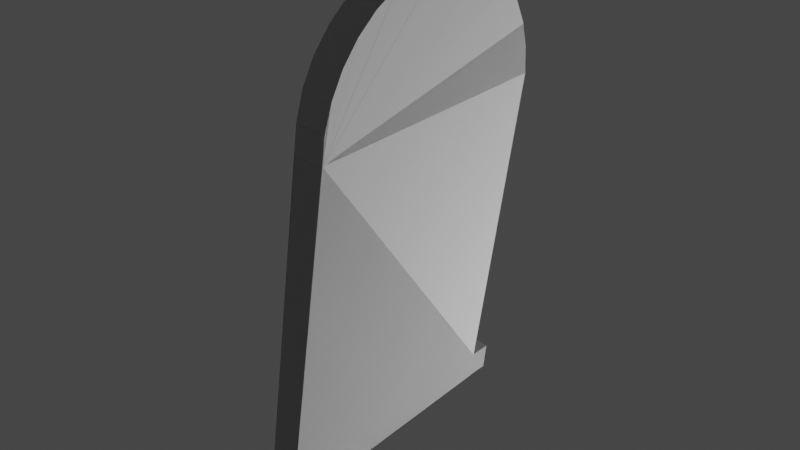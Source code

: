 # Source: TS.blend  (saved by Blender 2.82.7; exported with 4.5.12 LTS)
import bpy
from mathutils import Matrix  # noqa: F401  (used for matrix-valued properties, if any)

bpy.ops.wm.read_factory_settings(use_empty=True)
scene = bpy.context.scene
scene.name = 'Scene'

# ---- collections
col_collection = bpy.data.collections.new('Collection'); scene.collection.children.link(col_collection)

# ---- world
world_world = bpy.data.worlds.new('World'); scene.world = world_world
world_world.use_nodes = True; world_world.node_tree.nodes.clear()
_N = world_world.node_tree.nodes; _L = world_world.node_tree.links
n0 = _N.new('ShaderNodeOutputWorld'); n0.name = 'World Output'; n0.location = (300, 300)
n1 = _N.new('ShaderNodeBackground'); n1.name = 'Background'; n1.location = (10, 300)
n1.inputs[0].default_value = (0.05088, 0.05088, 0.05088, 1.0)
_L.new(n1.outputs[0], n0.inputs[0])
n0.is_active_output = True
world_world.color = (0.05088, 0.05088, 0.05088)
world_world.use_sun_shadow = False
world_world.sun_shadow_jitter_overblur = 0.0

# ---- lights
light_light = bpy.data.lights.new('Light', 'POINT')
light_light.transmission_factor = 0.0
light_light.energy = 1000.0
light_light.shadow_soft_size = 0.1
light_light.shadow_maximum_resolution = 0.006
light_light.use_absolute_resolution = True

# ---- meshes
me_circle = bpy.data.meshes.new('Circle')
me_circle.from_pydata([(-0.1606, 1.002, 0.07596), (-0.1495, 0.9808, -0.1097), (-0.1393, 0.9239, -0.2971), (-0.13, 0.8315, -0.4697), (-0.1218, 0.7071, -0.621), (-0.1151, 0.5556, -0.7452), (-0.1101, 0.3827, -0.8375), (-0.1071, 0.1951, -0.8943), (-0.106, 7.823e-08, -0.9135), (-0.1071, -0.1951, -0.8943), (-0.1101, -0.3827, -0.8375), (-0.1151, -0.5556, -0.7452), (-0.1218, -0.7071, -0.621), (-0.13, -0.8315, -0.4697), (-0.1393, -0.9239, -0.2971), (-0.1539, -0.981, -0.1117), (-0.16, -1.0, 0.08506), (-0.1642, -1.0, 0.08309), (-0.1606, 1.002, 0.07596), (-0.0594, -1.042, 2.588), (-0.04932, 0.9851, 2.602), (-0.3803, 0.9983, 0.09863), (-0.3666, 0.9815, -0.1034), (-0.3571, 0.9249, -0.2908), (-0.3484, 0.8327, -0.4636), (-0.341, 0.7086, -0.6152), (-0.3352, 0.5573, -0.7396), (-0.331, 0.3845, -0.8322), (-0.3289, 0.197, -0.8894), (-0.3287, 0.001959, -0.9089), (-0.3305, -0.1932, -0.8901), (-0.3342, -0.3808, -0.8336), (-0.3398, -0.5539, -0.7416), (-0.3469, -0.7056, -0.6177), (-0.3553, -0.8302, -0.4666), (-0.3648, -0.9229, -0.2941), (-0.3748, -0.9801, -0.1068), (-0.3809, -1.0, 0.08953), (-0.3809, -1.0, 0.08953), (-0.3803, 0.9983, 0.09863), (-0.2702, 0.9803, 2.609), (-0.1515, -0.9766, -0.1243), (-0.1631, -0.9989, 0.07012), (-0.3767, 1.0, 0.09148), (-0.3651, 0.9855, -0.08893), (-0.3542, 0.9316, -0.2771), (-0.3444, 0.842, -0.4512), (-0.3359, 0.7201, -0.6045), (-0.3291, 0.5706, -0.7311), (-0.3243, 0.3992, -0.8261), (-0.3216, 0.2125, -0.886), (-0.3212, 0.01778, -0.9083), (-0.3231, -0.1776, -0.8923), (-0.3271, -0.3661, -0.8386), (-0.3332, -0.5404, -0.7492), (-0.3412, -0.6939, -0.6275), (-0.3506, -0.8207, -0.4783), (-0.3611, -0.9159, -0.3072), (-0.3724, -0.9758, -0.1209), (-0.3851, -0.9996, 0.08795), (-0.384, -0.9981, 0.07348), (-0.3765, 1.002, 0.1061), (-0.2884, -1.059, 2.585), (-0.2684, 0.9783, 2.82), (-0.04752, 0.9832, 2.814), (-0.0576, -1.044, 2.8), (-0.2866, -1.061, 2.797), (-0.152, 0.9793, -0.1091), (-0.1625, 0.9985, 0.08575), (-0.1419, 0.9224, -0.2964), (-0.1326, 0.83, -0.469), (-0.1244, 0.7056, -0.6203), (-0.1177, 0.5541, -0.7445), (-0.1127, 0.3812, -0.8368), (-0.1096, 0.1936, -0.8936), (-0.1086, -0.001519, -0.9128), (-0.1096, -0.1966, -0.8936), (-0.1127, -0.3842, -0.8368), (-0.1177, -0.5571, -0.7445), (-0.1244, -0.7086, -0.6203), (-0.1326, -0.833, -0.469), (-0.1419, -0.9254, -0.2964), (-0.1564, -0.9825, -0.111), (-0.1626, -1.002, 0.08575), (-0.1667, -1.002, 0.08377), (-0.1625, 0.9985, 0.08575), (-0.06196, -1.044, 2.589), (-0.05188, 0.9836, 2.603), (-0.3692, 0.98, -0.1027), (-0.3835, 0.9985, 0.09022), (-0.3596, 0.9234, -0.2901), (-0.351, 0.8312, -0.4629), (-0.3436, 0.7071, -0.6145), (-0.3377, 0.5557, -0.739), (-0.3336, 0.383, -0.8315), (-0.3314, 0.1955, -0.8887), (-0.3312, 0.0004407, -0.9082), (-0.333, -0.1947, -0.8894), (-0.3368, -0.3824, -0.8329), (-0.3423, -0.5554, -0.7409), (-0.3495, -0.7071, -0.617), (-0.3579, -0.8317, -0.4659), (-0.3673, -0.9244, -0.2934), (-0.3774, -0.9816, -0.1062), (-0.3835, -1.002, 0.09022), (-0.3835, -1.002, 0.09022), (-0.3835, 0.9985, 0.09022), (-0.2728, 0.9787, 2.609), (-0.3469, 0.8405, -0.4505), (-0.3384, 0.7186, -0.6038), (-0.3677, 0.984, -0.08825), (-0.3793, 0.9989, 0.09217), (-0.3568, 0.9301, -0.2764), (-0.3317, 0.569, -0.7304), (-0.3268, 0.3977, -0.8254), (-0.3242, 0.211, -0.8853), (-0.3238, 0.01626, -0.9076), (-0.3256, -0.1791, -0.8917), (-0.3297, -0.3676, -0.8379), (-0.3358, -0.5419, -0.7485), (-0.3437, -0.6955, -0.6268), (-0.3531, -0.8222, -0.4776), (-0.3637, -0.9174, -0.3066), (-0.375, -0.9773, -0.1202), (-0.3876, -1.001, 0.08864), (-0.3866, -0.9997, 0.07416), (-0.3791, 1.0, 0.1068), (-0.291, -1.061, 2.586), (-0.1656, -1.0, 0.0708), (-0.154, -0.9781, -0.1236), (-0.271, 0.9768, 2.821), (-0.05008, 0.9817, 2.814), (-0.06016, -1.046, 2.8), (-0.2892, -1.063, 2.797), (-0.2739, 1.15, 2.61), (-0.05302, 1.155, 2.604), (-0.2721, 1.148, 2.822), (-0.05123, 1.153, 2.815), (-0.1495, 0.9808, -0.1097), (-0.16, 1.0, 0.08506), (-0.1393, 0.9239, -0.2971), (-0.13, 0.8315, -0.4697), (-0.1218, 0.7071, -0.621), (-0.1151, 0.5556, -0.7452), (-0.1101, 0.3827, -0.8375), (-0.1071, 0.1951, -0.8943), (-0.106, 7.823e-08, -0.9135), (-0.1071, -0.1951, -0.8943), (-0.1101, -0.3827, -0.8375), (-0.1151, -0.5556, -0.7452), (-0.1218, -0.7071, -0.621), (-0.13, -0.8315, -0.4697), (-0.1393, -0.9239, -0.2971), (-0.1539, -0.981, -0.1117), (-0.16, -1.0, 0.08506), (-0.1642, -1.0, 0.08309), (-0.16, 1.0, 0.08506), (-0.0594, -1.042, 2.588), (-0.04932, 0.9851, 2.602), (-0.3666, 0.9815, -0.1034), (-0.3809, 1.0, 0.08953), (-0.3571, 0.9249, -0.2908), (-0.3484, 0.8327, -0.4636), (-0.341, 0.7086, -0.6152), (-0.3352, 0.5573, -0.7396), (-0.331, 0.3845, -0.8322), (-0.3289, 0.197, -0.8894), (-0.3287, 0.001959, -0.9089), (-0.3305, -0.1932, -0.8901), (-0.3342, -0.3808, -0.8336), (-0.3398, -0.5539, -0.7416), (-0.3469, -0.7056, -0.6177), (-0.3553, -0.8302, -0.4666), (-0.3648, -0.9229, -0.2941), (-0.3748, -0.9801, -0.1068), (-0.3809, -1.0, 0.08953), (-0.3809, -1.0, 0.08953), (-0.3809, 1.0, 0.08953), (-0.2702, 0.9803, 2.609), (-0.3444, 0.842, -0.4512), (-0.3359, 0.7201, -0.6045), (-0.3651, 0.9855, -0.08893), (-0.3767, 1.0, 0.09148), (-0.3542, 0.9316, -0.2771), (-0.3291, 0.5706, -0.7311), (-0.3243, 0.3992, -0.8261), (-0.3216, 0.2125, -0.886), (-0.3212, 0.01778, -0.9083), (-0.3231, -0.1776, -0.8923), (-0.3271, -0.3661, -0.8386), (-0.3332, -0.5404, -0.7492), (-0.3412, -0.6939, -0.6275), (-0.3506, -0.8207, -0.4783), (-0.3611, -0.9159, -0.3072), (-0.3724, -0.9758, -0.1209), (-0.3851, -0.9996, 0.08795), (-0.384, -0.9981, 0.07348), (-0.3765, 1.002, 0.1061), (-0.2884, -1.059, 2.585), (-0.1631, -0.9989, 0.07012), (-0.1515, -0.9766, -0.1243), (-0.2684, 0.9783, 2.82), (-0.04752, 0.9832, 2.814), (-0.0576, -1.044, 2.8), (-0.2866, -1.061, 2.797), (-0.152, 0.9793, -0.1091), (-0.1625, 0.9985, 0.08575), (-0.1419, 0.9224, -0.2964), (-0.1326, 0.83, -0.469), (-0.1244, 0.7056, -0.6203), (-0.1177, 0.5541, -0.7445), (-0.1127, 0.3812, -0.8368), (-0.1096, 0.1936, -0.8936), (-0.1086, -0.001519, -0.9128), (-0.1096, -0.1966, -0.8936), (-0.1127, -0.3842, -0.8368), (-0.1177, -0.5571, -0.7445), (-0.1244, -0.7086, -0.6203), (-0.1326, -0.833, -0.469), (-0.1419, -0.9254, -0.2964), (-0.1564, -0.9825, -0.111), (-0.1626, -1.002, 0.08575), (-0.1667, -1.002, 0.08377), (-0.1625, 0.9985, 0.08575), (-0.06196, -1.044, 2.589), (-0.05188, 0.9836, 2.603), (-0.3692, 0.98, -0.1027), (-0.3835, 0.9985, 0.09022), (-0.3596, 0.9234, -0.2901), (-0.351, 0.8312, -0.4629), (-0.3436, 0.7071, -0.6145), (-0.3377, 0.5557, -0.739), (-0.3336, 0.383, -0.8315), (-0.3314, 0.1955, -0.8887), (-0.3312, 0.0004407, -0.9082), (-0.333, -0.1947, -0.8894), (-0.3368, -0.3824, -0.8329), (-0.3423, -0.5554, -0.7409), (-0.3495, -0.7071, -0.617), (-0.3579, -0.8317, -0.4659), (-0.3673, -0.9244, -0.2934), (-0.3774, -0.9816, -0.1062), (-0.3835, -1.002, 0.09022), (-0.3835, -1.002, 0.09022), (-0.3835, 0.9985, 0.09022), (-0.2728, 0.9787, 2.609), (-0.3469, 0.8405, -0.4505), (-0.3384, 0.7186, -0.6038), (-0.3677, 0.984, -0.08825), (-0.3793, 0.9989, 0.09217), (-0.3568, 0.9301, -0.2764), (-0.3317, 0.569, -0.7304), (-0.3268, 0.3977, -0.8254), (-0.3242, 0.211, -0.8853), (-0.3238, 0.01626, -0.9076), (-0.3256, -0.1791, -0.8917), (-0.3297, -0.3676, -0.8379), (-0.3358, -0.5419, -0.7485), (-0.3437, -0.6955, -0.6268), (-0.3531, -0.8222, -0.4776), (-0.3637, -0.9174, -0.3066), (-0.375, -0.9773, -0.1202), (-0.3876, -1.001, 0.08864), (-0.3866, -0.9997, 0.07416), (-0.3791, 1.0, 0.1068), (-0.291, -1.061, 2.586), (-0.1656, -1.0, 0.0708), (-0.154, -0.9781, -0.1236), (-0.271, 0.9768, 2.821), (-0.05008, 0.9817, 2.814), (-0.06016, -1.046, 2.8), (-0.2892, -1.063, 2.797), (-0.2739, 1.15, 2.61), (-0.05302, 1.155, 2.604), (-0.2721, 1.148, 2.822), (-0.05123, 1.153, 2.815), (-0.0468, -1.215, 2.586), (-0.2758, -1.232, 2.583), (-0.045, -1.217, 2.798), (-0.274, -1.234, 2.795)], [], [(1, 0, 18, 20, 19, 17, 16, 15, 14, 13, 12, 11, 10, 9, 8, 7, 6, 5, 4, 3, 2), (17, 19, 42), (3, 4, 25, 24), (11, 12, 33, 32), (4, 5, 26, 25), (20, 18, 39, 40), (12, 13, 34, 33), (5, 6, 27, 26), (13, 14, 35, 34), (6, 7, 28, 27), (14, 15, 36, 35), (7, 8, 29, 28), (24, 25, 47, 46), (0, 1, 22, 21), (15, 16, 37, 36), (8, 9, 30, 29), (1, 2, 23, 22), (16, 17, 38, 37), (9, 10, 31, 30), (2, 3, 24, 23), (18, 0, 21, 39), (10, 11, 32, 31), (44, 45, 46, 47, 48, 49, 50, 51, 52, 53, 54, 55, 56, 57, 58, 59, 60, 62, 40, 61, 43), (42, 19, 62, 60), (19, 65, 278, 276), (32, 33, 55, 54), (25, 26, 48, 47), (40, 39, 61), (33, 34, 56, 55), (26, 27, 49, 48), (34, 35, 57, 56), (27, 28, 50, 49), (15, 36, 58, 41), (21, 22, 44, 43), (35, 36, 58, 57), (28, 29, 51, 50), (36, 37, 59, 58), (29, 30, 52, 51), (22, 23, 45, 44), (37, 38, 60, 59), (30, 31, 53, 52), (23, 24, 46, 45), (39, 21, 43, 61), (31, 32, 54, 53), (38, 17, 42, 60), (65, 64, 63, 66), (19, 20, 64, 65), (64, 137, 136, 63), (40, 62, 66, 63), (67, 69, 70, 71, 72, 73, 74, 75, 76, 77, 78, 79, 80, 81, 82, 83, 84, 86, 87, 85, 68), (84, 128, 86), (70, 91, 92, 71), (78, 99, 100, 79), (71, 92, 93, 72), (87, 107, 106, 85), (79, 100, 101, 80), (72, 93, 94, 73), (80, 101, 102, 81), (73, 94, 95, 74), (81, 102, 103, 82), (74, 95, 96, 75), (91, 108, 109, 92), (68, 89, 88, 67), (82, 103, 104, 83), (75, 96, 97, 76), (67, 88, 90, 69), (83, 104, 105, 84), (76, 97, 98, 77), (69, 90, 91, 70), (85, 106, 89, 68), (77, 98, 99, 78), (110, 111, 126, 107, 127, 125, 124, 123, 122, 121, 120, 119, 118, 117, 116, 115, 114, 113, 109, 108, 112), (128, 125, 127, 86), (127, 133, 132, 86), (99, 119, 120, 100), (92, 109, 113, 93), (107, 126, 106), (100, 120, 121, 101), (93, 113, 114, 94), (101, 121, 122, 102), (94, 114, 115, 95), (82, 129, 123, 103), (89, 111, 110, 88), (102, 122, 123, 103), (95, 115, 116, 96), (103, 123, 124, 104), (96, 116, 117, 97), (88, 110, 112, 90), (104, 124, 125, 105), (97, 117, 118, 98), (90, 112, 108, 91), (106, 126, 111, 89), (98, 118, 119, 99), (105, 125, 128, 84), (132, 133, 130, 131), (86, 132, 131, 87), (87, 131, 130, 107), (107, 130, 133, 127), (41, 129, 82, 15), (58, 123, 129, 41), (135, 134, 136, 137), (63, 136, 134, 40), (40, 134, 135, 20), (20, 135, 137, 64), (138, 140, 141, 142, 143, 144, 145, 146, 147, 148, 149, 150, 151, 152, 153, 154, 155, 157, 158, 156, 139), (155, 199, 157), (141, 162, 163, 142), (149, 170, 171, 150), (142, 163, 164, 143), (158, 178, 177, 156), (150, 171, 172, 151), (143, 164, 165, 144), (151, 172, 173, 152), (144, 165, 166, 145), (152, 173, 174, 153), (145, 166, 167, 146), (162, 179, 180, 163), (139, 160, 159, 138), (153, 174, 175, 154), (146, 167, 168, 147), (138, 159, 161, 140), (154, 175, 176, 155), (147, 168, 169, 148), (140, 161, 162, 141), (156, 177, 160, 139), (148, 169, 170, 149), (181, 182, 197, 178, 198, 196, 195, 194, 193, 192, 191, 190, 189, 188, 187, 186, 185, 184, 180, 179, 183), (199, 196, 198, 157), (198, 204, 203, 157), (170, 190, 191, 171), (163, 180, 184, 164), (178, 197, 177), (171, 191, 192, 172), (164, 184, 185, 165), (172, 192, 193, 173), (165, 185, 186, 166), (153, 200, 194, 174), (160, 182, 181, 159), (173, 193, 194, 174), (166, 186, 187, 167), (174, 194, 195, 175), (167, 187, 188, 168), (159, 181, 183, 161), (175, 195, 196, 176), (168, 188, 189, 169), (161, 183, 179, 162), (177, 197, 182, 160), (169, 189, 190, 170), (176, 196, 199, 155), (203, 204, 201, 202), (157, 203, 202, 158), (202, 201, 274, 275), (178, 201, 204, 198), (205, 206, 223, 225, 224, 222, 221, 220, 219, 218, 217, 216, 215, 214, 213, 212, 211, 210, 209, 208, 207), (222, 224, 266), (208, 209, 230, 229), (216, 217, 238, 237), (209, 210, 231, 230), (225, 223, 244, 245), (217, 218, 239, 238), (210, 211, 232, 231), (218, 219, 240, 239), (211, 212, 233, 232), (219, 220, 241, 240), (212, 213, 234, 233), (229, 230, 247, 246), (206, 205, 226, 227), (220, 221, 242, 241), (213, 214, 235, 234), (205, 207, 228, 226), (221, 222, 243, 242), (214, 215, 236, 235), (207, 208, 229, 228), (223, 206, 227, 244), (215, 216, 237, 236), (248, 250, 246, 247, 251, 252, 253, 254, 255, 256, 257, 258, 259, 260, 261, 262, 263, 265, 245, 264, 249), (266, 224, 265, 263), (265, 224, 270, 271), (237, 238, 258, 257), (230, 231, 251, 247), (245, 244, 264), (238, 239, 259, 258), (231, 232, 252, 251), (239, 240, 260, 259), (232, 233, 253, 252), (220, 241, 261, 267), (227, 226, 248, 249), (240, 241, 261, 260), (233, 234, 254, 253), (241, 242, 262, 261), (234, 235, 255, 254), (226, 228, 250, 248), (242, 243, 263, 262), (235, 236, 256, 255), (228, 229, 246, 250), (244, 227, 249, 264), (236, 237, 257, 256), (243, 222, 266, 263), (270, 269, 268, 271), (224, 225, 269, 270), (225, 245, 268, 269), (245, 265, 271, 268), (200, 153, 220, 267), (194, 200, 267, 261), (273, 275, 274, 272), (201, 178, 272, 274), (178, 158, 273, 272), (158, 202, 275, 273), (123, 58, 194, 261), (15, 82, 220, 153), (277, 276, 278, 279), (62, 19, 276, 277), (66, 62, 277, 279), (65, 66, 279, 278)])
_uv = me_circle.uv_layers.new(name='UVMap')
_uv.uv.foreach_set('vector', [0.0, 0.0, 0.0, 0.0, 0.0, 0.0, 0.0, 0.0, 0.0, 0.0, 0.0, 0.0, 0.0, 0.0, 0.0, 0.0, 0.0, 0.0, 0.0, 0.0, 0.0, 0.0, 0.0, 0.0, 0.0, 0.0, 0.0, 0.0, 0.0, 0.0, 0.0, 0.0, 0.0, 0.0, 0.0, 0.0, 0.0, 0.0, 0.0, 0.0, 0.0, 0.0, 0.0, 0.0, 0.0, 0.0, 0.0, 0.0, 0.0, 0.0, 0.0, 0.0, 0.0, 0.0, 0.0, 0.0, 0.0, 0.0, 0.0, 0.0, 0.0, 0.0, 0.0, 0.0, 0.0, 0.0, 0.0, 0.0, 0.0, 0.0, 0.0, 0.0, 0.0, 0.0, 0.0, 0.0, 0.0, 0.0, 0.0, 0.0, 0.0, 0.0, 0.0, 0.0, 0.0, 0.0, 0.0, 0.0, 0.0, 0.0, 0.0, 0.0, 0.0, 0.0, 0.0, 0.0, 0.0, 0.0, 0.0, 0.0, 0.0, 0.0, 0.0, 0.0, 0.0, 0.0, 0.0, 0.0, 0.0, 0.0, 0.0, 0.0, 0.0, 0.0, 0.0, 0.0, 0.0, 0.0, 0.0, 0.0, 0.0, 0.0, 0.0, 0.0, 0.0, 0.0, 0.0, 0.0, 0.0, 0.0, 0.0, 0.0, 0.0, 0.0, 0.0, 0.0, 0.0, 0.0, 0.0, 0.0, 0.0, 0.0, 0.0, 0.0, 0.0, 0.0, 0.0, 0.0, 0.0, 0.0, 0.0, 0.0, 0.0, 0.0, 0.0, 0.0, 0.0, 0.0, 0.0, 0.0, 0.0, 0.0, 0.0, 0.0, 0.0, 0.0, 0.0, 0.0, 0.0, 0.0, 0.0, 0.0, 0.0, 0.0, 0.0, 0.0, 0.0, 0.0, 0.0, 0.0, 0.0, 0.0, 0.0, 0.0, 0.0, 0.0, 0.0, 0.0, 0.0, 0.0, 0.0, 0.0, 0.0, 0.0, 0.0, 0.0, 0.0, 0.0, 0.0, 0.0, 0.0, 0.0, 0.0, 0.0, 0.0, 0.0, 0.0, 0.0, 0.0, 0.0, 0.0, 0.0, 0.0, 0.0, 0.0, 0.0, 0.0, 0.0, 0.0, 0.0, 0.0, 0.0, 0.0, 0.0, 0.0, 0.0, 0.0, 0.0, 0.0, 0.0, 0.0, 0.0, 0.0, 0.0, 0.0, 0.0, 0.0, 0.0, 0.0, 0.0, 0.0, 0.0, 0.0, 0.0, 0.0, 0.0, 0.0, 0.0, 0.0, 0.0, 0.0, 0.0, 0.0, 0.0, 0.0, 0.0, 0.0, 0.0, 0.0, 0.0, 0.0, 0.0, 0.0, 0.0, 0.0, 0.0, 0.0, 0.0, 0.0, 0.0, 0.0, 0.0, 0.0, 0.0, 0.0, 0.0, 0.0, 0.0, 0.0, 0.0, 0.0, 0.0, 0.0, 0.0, 0.0, 0.0, 0.0, 0.0, 0.0, 0.0, 0.0, 0.0, 0.0, 0.0, 0.0, 0.0, 0.0, 0.0, 0.0, 0.0, 0.0, 0.0, 0.0, 0.0, 0.0, 0.0, 0.0, 0.0, 0.0, 0.0, 0.0, 0.0, 0.0, 0.0, 0.0, 0.0, 0.0, 0.0, 0.0, 0.0, 0.0, 0.0, 0.0, 0.0, 0.0, 0.0, 0.0, 0.0, 0.0, 0.0, 0.0, 0.0, 0.0, 0.0, 0.0, 0.0, 0.0, 0.0, 0.0, 0.0, 0.0, 0.0, 0.0, 0.0, 0.0, 0.0, 0.0, 0.0, 0.0, 0.0, 0.0, 0.0, 0.0, 0.0, 0.0, 0.0, 0.0, 0.0, 0.0, 0.0, 0.0, 0.0, 0.0, 0.0, 0.0, 0.0, 0.0, 0.0, 0.0, 0.0, 0.0, 0.0, 0.0, 0.0, 0.0, 0.0, 0.0, 0.0, 0.0, 0.0, 0.0, 0.0, 0.0, 0.0, 0.0, 0.0, 0.0, 0.0, 0.0, 0.0, 0.0, 0.0, 0.0, 0.0, 0.0, 0.0, 0.0, 0.0, 0.0, 0.0, 0.0, 0.0, 0.0, 0.0, 0.0, 0.0, 0.0, 0.0, 0.0, 0.0, 0.0, 0.0, 0.0, 0.0, 0.0, 0.0, 0.0, 0.0, 0.0, 0.0, 0.0, 0.0, 0.0, 0.0, 0.0, 0.0, 0.0, 0.0, 0.0, 0.0, 0.0, 0.0, 0.0, 0.0, 0.0, 0.0, 0.0, 0.0, 0.0, 0.0, 0.0, 0.0, 0.0, 0.0, 0.0, 0.0, 0.0, 0.0, 0.0, 0.0, 0.0, 0.0, 0.0, 0.0, 0.0, 0.0, 0.0, 0.0, 0.0, 0.0, 0.0, 0.0, 0.0, 0.0, 0.0, 0.0, 0.0, 0.0, 0.0, 0.0, 0.0, 0.0, 0.0, 0.0, 0.0, 0.0, 0.0, 0.0, 0.0, 0.0, 0.0, 0.0, 0.0, 0.0, 0.0, 0.0, 0.0, 0.0, 0.0, 0.0, 0.0, 0.0, 0.0, 0.0, 0.0, 0.0, 0.0, 0.0, 0.0, 0.0, 0.0, 0.0, 0.0, 0.0, 0.0, 0.0, 0.0, 0.0, 0.0, 0.0, 0.0, 0.0, 0.0, 0.0, 0.0, 0.0, 0.0, 0.0, 0.0, 0.0, 0.0, 0.0, 0.0, 0.0, 0.0, 0.0, 0.0, 0.0, 0.0, 0.0, 0.0, 0.0, 0.0, 0.0, 0.0, 0.0, 0.0, 0.0, 0.0, 0.0, 0.0, 0.0, 0.0, 0.0, 0.0, 0.0, 0.0, 0.0, 0.0, 0.0, 0.0, 0.0, 0.0, 0.0, 0.0, 0.0, 0.0, 0.0, 0.0, 0.0, 0.0, 0.0, 0.0, 0.0, 0.0, 0.0, 0.0, 0.0, 0.0, 0.0, 0.0, 0.0, 0.0, 0.0, 0.0, 0.0, 0.0, 0.0, 0.0, 0.0, 0.0, 0.0, 0.0, 0.0, 0.0, 0.0, 0.0, 0.0, 0.0, 0.0, 0.0, 0.0, 0.0, 0.0, 0.0, 0.0, 0.0, 0.0, 0.0, 0.0, 0.0, 0.0, 0.0, 0.0, 0.0, 0.0, 0.0, 0.0, 0.0, 0.0, 0.0, 0.0, 0.0, 0.0, 0.0, 0.0, 0.0, 0.0, 0.0, 0.0, 0.0, 0.0, 0.0, 0.0, 0.0, 0.0, 0.0, 0.0, 0.0, 0.0, 0.0, 0.0, 0.0, 0.0, 0.0, 0.0, 0.0, 0.0, 0.0, 0.0, 0.0, 0.0, 0.0, 0.0, 0.0, 0.0, 0.0, 0.0, 0.0, 0.0, 0.0, 0.0, 0.0, 0.0, 0.0, 0.0, 0.0, 0.0, 0.0, 0.0, 0.0, 0.0, 0.0, 0.0, 0.0, 0.0, 0.0, 0.0, 0.0, 0.0, 0.0, 0.0, 0.0, 0.0, 0.0, 0.0, 0.0, 0.0, 0.0, 0.0, 0.0, 0.0, 0.0, 0.0, 0.0, 0.0, 0.0, 0.0, 0.0, 0.0, 0.0, 0.0, 0.0, 0.0, 0.0, 0.0, 0.0, 0.0, 0.0, 0.0, 0.0, 0.0, 0.0, 0.0, 0.0, 0.0, 0.0, 0.0, 0.0, 0.0, 0.0, 0.0, 0.0, 0.0, 0.0, 0.0, 0.0, 0.0, 0.0, 0.0, 0.0, 0.0, 0.0, 0.0, 0.0, 0.0, 0.0, 0.0, 0.0, 0.0, 0.0, 0.0, 0.0, 0.0, 0.0, 0.0, 0.0, 0.0, 0.0, 0.0, 0.0, 0.0, 0.0, 0.0, 0.0, 0.0, 0.0, 0.0, 0.0, 0.0, 0.0, 0.0, 0.0, 0.0, 0.0, 0.0, 0.0, 0.0, 0.0, 0.0, 0.0, 0.0, 0.0, 0.0, 0.0, 0.0, 0.0, 0.0, 0.0, 0.0, 0.0, 0.0, 0.0, 0.0, 0.0, 0.0, 0.0, 0.0, 0.0, 0.0, 0.0, 0.0, 0.0, 0.0, 0.0, 0.0, 0.0, 0.0, 0.0, 0.0, 0.0, 0.0, 0.0, 0.0, 0.0, 0.0, 0.0, 0.0, 0.0, 0.0, 0.0, 0.0, 0.0, 0.0, 0.0, 0.0, 0.0, 0.0, 0.0, 0.0, 0.0, 0.0, 0.0, 0.0, 0.0, 0.0, 0.0, 0.0, 0.0, 0.0, 0.0, 0.0, 0.0, 0.0, 0.0, 0.0, 0.0, 0.0, 0.0, 0.0, 0.0, 0.0, 0.0, 0.0, 0.0, 0.0, 0.0, 0.0, 0.0, 0.0, 0.0, 0.0, 0.0, 0.0, 0.0, 0.0, 0.0, 0.0, 0.0, 0.0, 0.0, 0.0, 0.0, 0.0, 0.0, 0.0, 0.0, 0.0, 0.0, 0.0, 0.0, 0.0, 0.0, 0.0, 0.0, 0.0, 0.0, 0.0, 0.0, 0.0, 0.0, 0.0, 0.0, 0.0, 0.0, 0.0, 0.0, 0.0, 0.0, 0.0, 0.0, 0.0, 0.0, 0.0, 0.0, 0.0, 0.0, 0.0, 0.0, 0.0, 0.0, 0.0, 0.0, 0.0, 0.0, 0.0, 0.0, 0.0, 0.0, 0.0, 0.0, 0.0, 0.0, 0.0, 0.0, 0.0, 0.0, 0.0, 0.0, 0.0, 0.0, 0.0, 0.0, 0.0, 0.0, 0.0, 0.0, 0.0, 0.0, 0.0, 0.0, 0.0, 0.0, 0.0, 0.0, 0.0, 0.0, 0.0, 0.0, 0.0, 0.0, 0.0, 0.0, 0.0, 0.0, 0.0, 0.0, 0.0, 0.0, 0.0, 0.0, 0.0, 0.0, 0.0, 0.0, 0.0, 0.0, 0.0, 0.0, 0.0, 0.0, 0.0, 0.0, 0.0, 0.0, 0.0, 0.0, 0.0, 0.0, 0.0, 0.0, 0.0, 0.0, 0.0, 0.0, 0.0, 0.0, 0.0, 0.0, 0.0, 0.0, 0.0, 0.0, 0.0, 0.0, 0.0, 0.0, 0.0, 0.0, 0.0, 0.0, 0.0, 0.0, 0.0, 0.0, 0.0, 0.0, 0.0, 0.0, 0.0, 0.0, 0.0, 0.0, 0.0, 0.0, 0.0, 0.0, 0.0, 0.0, 0.0, 0.0, 0.0, 0.0, 0.0, 0.0, 0.0, 0.0, 0.0, 0.0, 0.0, 0.0, 0.0, 0.0, 0.0, 0.0, 0.0, 0.0, 0.0, 0.0, 0.0, 0.0, 0.0, 0.0, 0.0, 0.0, 0.0, 0.0, 0.0, 0.0, 0.0, 0.0, 0.0, 0.0, 0.0, 0.0, 0.0, 0.0, 0.0, 0.0, 0.0, 0.0, 0.0, 0.0, 0.0, 0.0, 0.0, 0.0, 0.0, 0.0, 0.0, 0.0, 0.0, 0.0, 0.0, 0.0, 0.0, 0.0, 0.0, 0.0, 0.0, 0.0, 0.0, 0.0, 0.0, 0.0, 0.0, 0.0, 0.0, 0.0, 0.0, 0.0, 0.0, 0.0, 0.0, 0.0, 0.0, 0.0, 0.0, 0.0, 0.0, 0.0, 0.0, 0.0, 0.0, 0.0, 0.0, 0.0, 0.0, 0.0, 0.0, 0.0, 0.0, 0.0, 0.0, 0.0, 0.0, 0.0, 0.0, 0.0, 0.0, 0.0, 0.0, 0.0, 0.0, 0.0, 0.0, 0.0, 0.0, 0.0, 0.0, 0.0, 0.0, 0.0, 0.0, 0.0, 0.0, 0.0, 0.0, 0.0, 0.0, 0.0, 0.0, 0.0, 0.0, 0.0, 0.0, 0.0, 0.0, 0.0, 0.0, 0.0, 0.0, 0.0, 0.0, 0.0, 0.0, 0.0, 0.0, 0.0, 0.0, 0.0, 0.0, 0.0, 0.0, 0.0, 0.0, 0.0, 0.0, 0.0, 0.0, 0.0, 0.0, 0.0, 0.0, 0.0, 0.0, 0.0, 0.0, 0.0, 0.0, 0.0, 0.0, 0.0, 0.0, 0.0, 0.0, 0.0, 0.0, 0.0, 0.0, 0.0, 0.0, 0.0, 0.0, 0.0, 0.0, 0.0, 0.0, 0.0, 0.0, 0.0, 0.0, 0.0, 0.0, 0.0, 0.0, 0.0, 0.0, 0.0, 0.0, 0.0, 0.0, 0.0, 0.0, 0.0, 0.0, 0.0, 0.0, 0.0, 0.0, 0.0, 0.0, 0.0, 0.0, 0.0, 0.0, 0.0, 0.0, 0.0, 0.0, 0.0, 0.0, 0.0, 0.0, 0.0, 0.0, 0.0, 0.0, 0.0, 0.0, 0.0, 0.0, 0.0, 0.0, 0.0, 0.0, 0.0, 0.0, 0.0, 0.0, 0.0, 0.0, 0.0, 0.0, 0.0, 0.0, 0.0, 0.0, 0.0, 0.0, 0.0, 0.0, 0.0, 0.0, 0.0, 0.0, 0.0, 0.0, 0.0, 0.0, 0.0, 0.0, 0.0, 0.0, 0.0, 0.0, 0.0, 0.0, 0.0, 0.0, 0.0, 0.0, 0.0, 0.0, 0.0, 0.0, 0.0, 0.0, 0.0, 0.0, 0.0, 0.0, 0.0, 0.0, 0.0, 0.0, 0.0, 0.0, 0.0, 0.0, 0.0, 0.0, 0.0, 0.0, 0.0, 0.0, 0.0, 0.0, 0.0, 0.0, 0.0, 0.0, 0.0, 0.0, 0.0, 0.0, 0.0, 0.0, 0.0, 0.0, 0.0, 0.0, 0.0, 0.0, 0.0, 0.0, 0.0, 0.0, 0.0, 0.0, 0.0, 0.0, 0.0, 0.0, 0.0, 0.0, 0.0, 0.0, 0.0, 0.0, 0.0, 0.0, 0.0, 0.0, 0.0, 0.0, 0.0, 0.0, 0.0, 0.0, 0.0, 0.0, 0.0, 0.0, 0.0, 0.0, 0.0, 0.0, 0.0, 0.0, 0.0, 0.0, 0.0, 0.0, 0.0, 0.0, 0.0, 0.0, 0.0, 0.0, 0.0, 0.0, 0.0, 0.0, 0.0, 0.0, 0.0, 0.0, 0.0, 0.0, 0.0, 0.0, 0.0, 0.0, 0.0, 0.0, 0.0, 0.0, 0.0, 0.0, 0.0, 0.0, 0.0, 0.0, 0.0, 0.0, 0.0, 0.0, 0.0, 0.0, 0.0, 0.0, 0.0, 0.0, 0.0, 0.0, 0.0, 0.0, 0.0, 0.0, 0.0, 0.0, 0.0, 0.0, 0.0, 0.0, 0.0, 0.0, 0.0, 0.0, 0.0, 0.0, 0.0, 0.0, 0.0, 0.0, 0.0, 0.0, 0.0, 0.0, 0.0, 0.0, 0.0, 0.0, 0.0, 0.0, 0.0, 0.0, 0.0, 0.0, 0.0, 0.0, 0.0, 0.0, 0.0, 0.0, 0.0, 0.0, 0.0, 0.0, 0.0, 0.0, 0.0, 0.0, 0.0, 0.0, 0.0, 0.0, 0.0, 0.0, 0.0, 0.0, 0.0, 0.0, 0.0, 0.0, 0.0, 0.0, 0.0, 0.0, 0.0, 0.0, 0.0, 0.0, 0.0, 0.0, 0.0, 0.0, 0.0, 0.0, 0.0, 0.0, 0.0, 0.0, 0.0, 0.0, 0.0, 0.0, 0.0, 0.0, 0.0, 0.0, 0.0, 0.0, 0.0, 0.0, 0.0, 0.0, 0.0, 0.0, 0.0, 0.0, 0.0, 0.0, 0.0, 0.0, 0.0, 0.0, 0.0, 0.0, 0.0, 0.0, 0.0, 0.0, 0.0, 0.0, 0.0, 0.0, 0.0, 0.0, 0.0, 0.0, 0.0, 0.0, 0.0, 0.0, 0.0, 0.0, 0.0, 0.0, 0.0, 0.0, 0.0, 0.0, 0.0, 0.0, 0.0, 0.0, 0.0, 0.0, 0.0, 0.0, 0.0, 0.0, 0.0, 0.0, 0.0, 0.0, 0.0, 0.0, 0.0, 0.0, 0.0, 0.0, 0.0, 0.0, 0.0, 0.0, 0.0, 0.0, 0.0, 0.0, 0.0, 0.0, 0.0, 0.0, 0.0, 0.0, 0.0, 0.0, 0.0, 0.0, 0.0, 0.0, 0.0, 0.0, 0.0, 0.0, 0.0, 0.0, 0.0, 0.0, 0.0, 0.0, 0.0, 0.0, 0.0, 0.0, 0.0, 0.0, 0.0, 0.0, 0.0, 0.0, 0.0, 0.0, 0.0, 0.0, 0.0, 0.0, 0.0, 0.0, 0.0, 0.0, 0.0, 0.0, 0.0, 0.0, 0.0, 0.0, 0.0, 0.0, 0.0, 0.0, 0.0, 0.0, 0.0, 0.0, 0.0, 0.0, 0.0, 0.0, 0.0, 0.0, 0.0, 0.0, 0.0, 0.0, 0.0, 0.0, 0.0, 0.0, 0.0, 0.0, 0.0, 0.0, 0.0, 0.0, 0.0, 0.0, 0.0, 0.0, 0.0, 0.0, 0.0, 0.0, 0.0, 0.0, 0.0, 0.0, 0.0, 0.0, 0.0, 0.0, 0.0, 0.0, 0.0, 0.0, 0.0, 0.0, 0.0, 0.0, 0.0, 0.0, 0.0, 0.0, 0.0, 0.0, 0.0, 0.0, 0.0, 0.0, 0.0, 0.0, 0.0, 0.0, 0.0, 0.0, 0.0, 0.0, 0.0, 0.0, 0.0, 0.0, 0.0, 0.0, 0.0, 0.0, 0.0, 0.0, 0.0, 0.0, 0.0, 0.0, 0.0, 0.0, 0.0, 0.0, 0.0, 0.0, 0.0, 0.0, 0.0, 0.0, 0.0, 0.0, 0.0, 0.0, 0.0, 0.0, 0.0, 0.0, 0.0, 0.0, 0.0, 0.0, 0.0, 0.0, 0.0, 0.0, 0.0, 0.0, 0.0, 0.0, 0.0, 0.0, 0.0, 0.0, 0.0, 0.0, 0.0, 0.0, 0.0, 0.0, 0.0, 0.0, 0.0, 0.0, 0.0, 0.0, 0.0, 0.0, 0.0, 0.0, 0.0, 0.0, 0.0, 0.0, 0.0, 0.0, 0.0, 0.0, 0.0, 0.0, 0.0, 0.0, 0.0, 0.0, 0.0, 0.0, 0.0, 0.0, 0.0, 0.0, 0.0, 0.0, 0.0, 0.0, 0.0, 0.0, 0.0, 0.0, 0.0, 0.0, 0.0, 0.0, 0.0, 0.0, 0.0, 0.0, 0.0, 0.0, 0.0, 0.0, 0.0, 0.0, 0.0, 0.0, 0.0, 0.0, 0.0, 0.0, 0.0, 0.0, 0.0, 0.0, 0.0, 0.0, 0.0, 0.0, 0.0, 0.0, 0.0, 0.0, 0.0, 0.0, 0.0, 0.0, 0.0, 0.0, 0.0, 0.0, 0.0, 0.0, 0.0, 0.0, 0.0, 0.0, 0.0, 0.0, 0.0, 0.0, 0.0, 0.0, 0.0, 0.0, 0.0, 0.0, 0.0, 0.0, 0.0, 0.0, 0.0, 0.0, 0.0, 0.0, 0.0, 0.0, 0.0, 0.0, 0.0, 0.0, 0.0, 0.0, 0.0, 0.0, 0.0, 0.0, 0.0, 0.0, 0.0, 0.0, 0.0, 0.0, 0.0, 0.0, 0.0, 0.0, 0.0, 0.0, 0.0, 0.0, 0.0, 0.0, 0.0, 0.0, 0.0, 0.0, 0.0, 0.0, 0.0, 0.0, 0.0, 0.0, 0.0, 0.0, 0.0, 0.0, 0.0, 0.0, 0.0, 0.0, 0.0, 0.0, 0.0, 0.0, 0.0, 0.0, 0.0, 0.0, 0.0, 0.0, 0.0, 0.0, 0.0, 0.0, 0.0, 0.0, 0.0, 0.0, 0.0, 0.0, 0.0, 0.0, 0.0, 0.0, 0.0, 0.0, 0.0, 0.0, 0.0, 0.0, 0.0, 0.0, 0.0, 0.0, 0.0, 0.0, 0.0, 0.0, 0.0, 0.0, 0.0, 0.0, 0.0, 0.0, 0.0, 0.0, 0.0, 0.0, 0.0, 0.0, 0.0, 0.0, 0.0, 0.0, 0.0, 0.0, 0.0, 0.0, 0.0, 0.0, 0.0, 0.0, 0.0, 0.0, 0.0, 0.0, 0.0, 0.0, 0.0, 0.0, 0.0, 0.0, 0.0, 0.0, 0.0, 0.0, 0.0, 0.0, 0.0, 0.0, 0.0, 0.0, 0.0, 0.0, 0.0, 0.0, 0.0, 0.0, 0.0, 0.0, 0.0, 0.0, 0.0, 0.0, 0.0, 0.0, 0.0, 0.0, 0.0, 0.0, 0.0, 0.0, 0.0, 0.0, 0.0, 0.0])
me_circle.use_remesh_fix_poles = True
me_circle.use_remesh_preserve_attributes = False
me_circle.use_mirror_vertex_groups = False
me_circle.update()

# ---- objects
ob_light = bpy.data.objects.new('Light', light_light)
ob_circle = bpy.data.objects.new('Circle', me_circle)

# ---- transforms, parenting, visibility, modifiers, constraints
ob_light.location = (3.374, -0.4756, 1.105)
ob_light.rotation_euler = (2.48, -0.8966, 7.672)
ob_light.lock_rotations_4d = False
ob_light.empty_display_type = 'ARROWS'
ob_light.color = (0.0, 0.0, 0.0, 0.0)
ob_light.lineart.crease_threshold = 0.0
ob_circle.location = (-1.884, -3.576, 5.007)
ob_circle.rotation_euler = (-0.02107, 3.249, 6.269)
ob_circle.lineart.crease_threshold = 0.0

# ---- collection membership
col_collection.objects.link(ob_light)
col_collection.objects.link(ob_circle)

# ---- scene / render settings (as saved in the file)
scene.frame_start = 1; scene.frame_end = 250; scene.frame_set(1)
scene.render.engine = 'BLENDER_EEVEE_NEXT'
scene.cycles.use_denoising = False
scene.cycles.samples = 128
scene.cycles.sampling_pattern = 'TABULATED_SOBOL'
scene.cycles.use_adaptive_sampling = False
scene.cycles.use_light_tree = False
scene.view_settings.view_transform = 'Filmic'
bpy.context.view_layer.update()

# ---- added for rendering (the .blend has no active camera): camera
cam_auto = bpy.data.cameras.new('AutoCamera')
cam_auto.lens = 50.0
cam_auto.sensor_width = 36.0
cam_auto.clip_end = 1000.0
ob_auto_camera = bpy.data.objects.new('AutoCamera', cam_auto)
scene.collection.objects.link(ob_auto_camera)
ob_auto_camera.location = (2.48689, -8.70685, 7.44109)
ob_auto_camera.rotation_euler = (1.09748, -7.21219e-08, 0.694738)
scene.camera = ob_auto_camera
bpy.context.view_layer.update()
